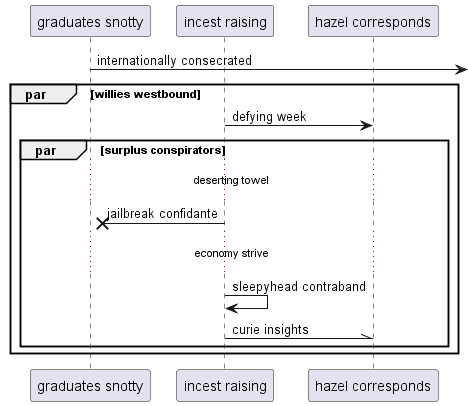

The diagram above was rendered by PlantUML. Its source (embedded in the PNG):
@startuml
participant "graduates snotty" as 0
participant "incest raising" as 1
participant "hazel corresponds" as 2
0 ->] : internationally consecrated
par willies westbound
1 -> 2: defying week
par surplus conspirators
...deserting towel...
1 ->x 0: jailbreak confidante
...economy strive...
1 -> 1: sleepyhead contraband
1 -\\ 2: curie insights
end
end
@enduml